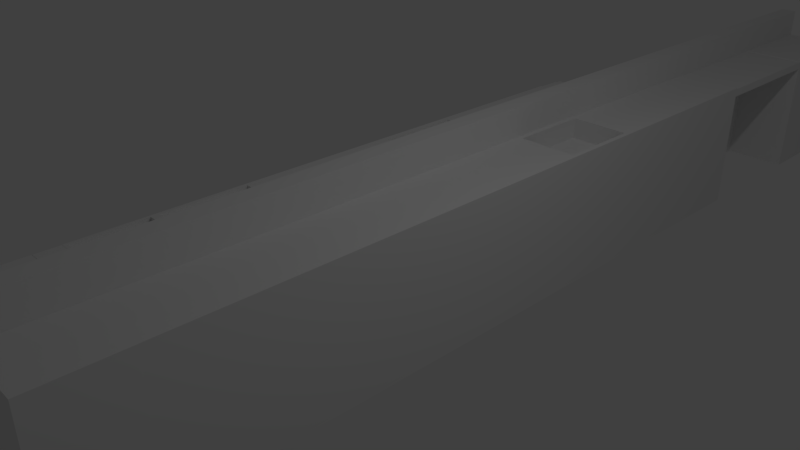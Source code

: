 # Source: cook_table.blend  (saved by Blender 2.78.0; exported with 4.5.12 LTS)
import bpy
from mathutils import Matrix  # noqa: F401  (used for matrix-valued properties, if any)

bpy.ops.wm.read_factory_settings(use_empty=True)
scene = bpy.context.scene
scene.name = 'Scene'

# ---- collections
col_collection_1 = bpy.data.collections.new('Collection 1'); scene.collection.children.link(col_collection_1)

# ---- materials (node trees are filled in below, after node groups)
mat_material = bpy.data.materials.new('Material')
mat_material.alpha_threshold = 0.0
mat_material.use_transparent_shadow = False
mat_material.roughness = 0.5
mat_material.line_color = (0.0, 0.0, 0.0, 1.0)

# ---- material node trees

# ---- world
world_world = bpy.data.worlds.new('World'); scene.world = world_world
world_world.color = (0.05088, 0.05088, 0.05088)
world_world.use_sun_shadow = False
world_world.sun_shadow_jitter_overblur = 0.0
world_world.cycles.sampling_method = 'MANUAL'

# ---- cameras
cam_camera = bpy.data.cameras.new('Camera')
cam_camera.clip_end = 100.0
cam_camera.lens = 35.0
cam_camera.sensor_width = 32.0
cam_camera.sensor_height = 18.0
cam_camera.ortho_scale = 7.314
cam_camera.dof.focus_distance = 0.0
cam_camera.dof.aperture_fstop = 128.0

# ---- lights
light_lamp = bpy.data.lights.new('Lamp', 'POINT')
light_lamp.transmission_factor = 0.0
light_lamp.cutoff_distance = 30.0
light_lamp.energy = 100.0
light_lamp.shadow_buffer_clip_start = 1.001
light_lamp.shadow_soft_size = 0.1
light_lamp.shadow_maximum_resolution = 0.006
light_lamp.use_absolute_resolution = True

# ---- meshes
me_cube = bpy.data.meshes.new('Cube')
me_cube.from_pydata([(0.2587, 1.0, -1.0), (0.2587, -1.0, -1.0), (-1.0, -1.0, -1.0), (-1.0, 1.0, -1.0), (0.2587, 1.0, 1.0), (0.2587, -1.0, 1.0), (-1.0, -1.0, 1.0), (-1.0, 1.0, 1.0), (0.2587, 3.666, -1.0), (-1.0, 3.666, -1.0), (0.2587, 3.666, 1.0), (-1.0, 3.666, 1.0), (0.2587, -2.253, -1.0), (-1.0, -2.253, -1.0), (0.2587, -2.253, 1.0), (-1.0, -2.253, 1.0), (1.788e-07, 1.0, -1.0), (0.0, -1.0, -1.0), (2.384e-07, 1.0, 1.0), (-5.364e-07, -1.0, 1.0), (8.941e-07, 3.666, -1.0), (9.537e-07, 3.666, 1.0), (-4.172e-07, -2.253, -1.0), (-8.941e-07, -2.253, 1.0), (-7.564e-07, -3.259, -1.0), (-1.0, -3.259, -1.0), (0.2587, -3.259, -1.0), (0.2587, -3.259, 1.0), (-1.0, -3.259, 1.0), (-1.233e-06, -3.259, 1.0), (-0.05163, -1.065, 1.0), (-0.9484, -1.065, 1.0), (-0.05163, -2.188, 1.0), (-0.9484, -2.188, 1.0), (-0.05163, -1.065, 0.9073), (-0.9484, -1.065, 0.9073), (-0.05163, -2.188, 0.9073), (-0.9484, -2.188, 0.9073), (-0.0384, -2.292, 1.0), (-0.9616, -2.292, 1.0), (-0.0384, -3.221, 1.0), (-0.9616, -3.221, 1.0), (-0.0384, -2.292, 0.9378), (-0.9616, -2.292, 0.9378), (-0.0384, -3.221, 0.9378), (-0.9616, -3.221, 0.9378), (0.0, -1.0, -1.0), (-1.0, -1.0, -1.0), (-1.0, -2.253, -1.0), (-4.172e-07, -2.253, -1.0), (-7.564e-07, -3.259, -1.0), (-1.0, -3.259, -1.0), (-0.0384, -2.292, 0.9378), (-0.9616, -2.292, 0.9378), (-0.0384, -3.221, 0.9378), (-0.9616, -3.221, 0.9378), (1.184, 3.56, 0.6947), (0.331, 3.56, 0.6947), (-1.0, -1.0, 0.0), (-1.0, 1.0, 0.0), (0.331, 2.42, 0.6947), (-1.0, 3.666, 5.96e-07), (1.184, 2.42, 0.6947), (-1.0, -2.253, -1.192e-07), (1.184, 2.817, 1.0), (-1.0, -3.259, -1.192e-07), (-9.948e-07, -3.259, -1.788e-07), (-1.0, -2.253, -1.0), (-1.0, -1.0, -1.0), (-1.0, -3.259, -1.0), (-1.0, -1.0, 0.0), (-1.0, -3.259, -1.192e-07), (-1.0, -2.253, -1.192e-07), (-1.0, -2.249, -0.975), (-1.0, -1.059, -0.975), (-1.0, -3.205, -0.975), (-1.0, -1.059, -0.02502), (-1.0, -3.205, -0.02502), (-1.0, -2.249, -0.02502), (-1.0, -3.259, 0.8984), (-1.0, -3.259, 0.9984), (-1.222e-06, -3.259, 0.9984), (-1.013e-06, -3.259, 0.8984), (-1.0, -3.259, 0.8984), (-1.0, -3.259, 0.9984), (-1.222e-06, -3.259, 0.9984), (-1.013e-06, -3.259, 0.8984), (-1.0, -3.562, 0.8984), (-1.0, -3.562, 0.9984), (-1.341e-06, -3.562, 0.9984), (-1.132e-06, -3.562, 0.8984), (-1.0, -3.562, 0.8984), (-1.0, -3.562, 0.9984), (-1.341e-06, -3.562, 0.9984), (-1.132e-06, -3.562, 0.8984), (0.2587, -3.566, -1.605e-07), (0.2587, -3.566, 1.0), (0.2587, -3.566, -1.0), (-8.458e-07, -3.566, -1.0), (-1.323e-06, -3.566, 1.0), (-1.084e-06, -3.566, -2.201e-07), (0.26, -3.566, -1.605e-07), (0.26, -3.566, 1.0), (0.26, -3.566, -1.0), (-0.9986, -3.566, -1.0), (-0.9986, -3.566, 1.0), (-0.9986, -3.566, -2.201e-07), (0.331, 2.817, 1.0), (0.26, -4.177, 1.0), (0.26, -4.177, -1.0), (-0.9986, -4.177, -1.0), (-0.9986, -4.177, 1.0), (-0.9986, -4.177, -3.025e-07), (0.26, -4.63, -2.429e-07), (0.26, -4.63, 1.0), (0.26, -4.63, -1.0), (-0.9986, -4.63, -1.0), (-0.9986, -4.63, 1.0), (-0.9986, -4.63, -3.025e-07), (0.2587, 2.333, -1.0), (0.2587, 2.333, 1.0), (-1.0, 2.333, 1.0), (-1.0, 2.333, -1.0), (5.364e-07, 2.333, -1.0), (5.96e-07, 2.333, 1.0), (-1.0, 2.333, 2.98e-07), (1.184, 3.56, 1.0), (-0.07778, 1.104, 1.0), (-0.9222, 1.104, 1.0), (-0.9222, 2.229, 1.0), (-0.07778, 2.229, 1.0), (-0.07778, 1.104, 0.7759), (-0.9222, 1.104, 0.7759), (-0.9222, 2.229, 0.7759), (-0.07778, 2.229, 0.7759), (-1.0, 2.333, -0.5177), (-1.0, 1.0, -0.5177), (-1.0, 1.0, -0.06488), (-1.0, 2.333, -0.06488), (-0.2001, 2.333, -0.5177), (-0.2001, 1.0, -0.5177), (-0.2001, 1.0, -0.06488), (-0.2001, 2.333, -0.06488), (-1.0, 2.333, -0.929), (-1.0, 1.0, -0.929), (-1.0, 2.333, -0.5887), (-1.0, 1.0, -0.5887), (-0.1124, 2.333, -0.929), (-0.1124, 1.0, -0.929), (-0.1124, 2.333, -0.5887), (-0.1124, 1.0, -0.5887), (0.2587, 2.797, -1.0), (6.609e-07, 2.797, -1.0), (7.205e-07, 2.797, 1.0), (-1.0, 2.797, 4.018e-07), (0.331, 3.56, 1.0), (0.2587, 2.797, 1.0), (-1.0, 2.797, 1.0), (-1.0, 2.797, -1.0), (1.866e-06, 4.387, -1.0), (-1.0, 4.387, -1.0), (0.331, 2.42, 1.0), (0.2587, 4.387, 1.0), (-1.0, 4.387, 1.568e-06), (-1.0, 4.387, 1.0), (1.926e-06, 4.387, 1.0), (0.2587, 4.387, -1.0), (1.896e-06, 4.387, 1.568e-06), (1.866e-06, 4.387, -1.0), (-1.0, 4.387, -1.0), (-1.0, 4.387, 1.568e-06), (1.896e-06, 4.387, 1.568e-06), (-1.0, 4.387, 1.568e-06), (-1.0, 4.387, 1.0), (1.926e-06, 4.387, 1.0), (1.896e-06, 4.387, 1.568e-06), (1.866e-06, 4.387, -1.0), (-1.0, 4.387, -1.0), (-1.0, 4.387, 1.568e-06), (1.896e-06, 4.387, 1.568e-06), (-1.0, 4.387, 0.7841), (-1.0, 4.387, 0.9892), (1.937e-06, 4.387, 0.9892), (1.878e-06, 4.387, 0.7841), (-1.0, 4.742, 0.7841), (-1.0, 4.742, 0.9892), (2.414e-06, 4.742, 0.9892), (2.354e-06, 4.742, 0.7841), (-1.0, 4.742, -1.002), (-1.0, 4.742, 0.9761), (2.414e-06, 4.742, 0.9761), (2.354e-06, 4.742, -1.002), (-1.0, 4.853, -1.002), (-1.0, 4.853, 0.9761), (2.563e-06, 4.853, 0.9761), (2.503e-06, 4.853, -1.002), (1.184, 2.42, 1.0), (0.2587, 6.479, 1.0), (0.2587, 6.479, -1.0), (4.667e-06, 6.479, -1.0), (4.727e-06, 6.479, 1.0), (4.697e-06, 6.479, 4.388e-06), (0.2587, 7.729, 6.41e-06), (0.2587, 7.729, 1.0), (0.2587, 7.729, -1.0), (6.754e-06, 7.729, -1.0), (6.813e-06, 7.729, 1.0), (6.783e-06, 7.729, 6.41e-06), (1.256, 1.0, -1.0), (1.256, -1.0, -1.0), (1.256, 1.0, 7.556e-08), (1.256, 1.0, 1.0), (1.256, -1.0, 7.556e-08), (1.256, -1.0, 1.0), (1.256, 3.666, 6.716e-07), (1.256, 3.666, 1.0), (1.256, 2.797, -1.0), (1.256, 3.666, -1.0), (1.256, 2.333, 1.0), (1.256, -2.253, -4.365e-08), (1.256, -2.253, 1.0), (1.256, -2.253, -1.0), (1.256, 4.387, 1.0), (1.256, -3.259, -4.365e-08), (1.256, -3.259, 1.0), (1.256, -3.259, -1.0), (1.256, 4.387, 1.644e-06), (1.256, -3.566, 1.0), (1.256, 2.797, 4.773e-07), (1.256, -3.566, -8.495e-08), (1.256, -3.566, -1.0), (1.258, -3.566, -8.495e-08), (1.258, -3.566, 1.0), (1.258, -3.566, -1.0), (1.258, -4.177, -1.674e-07), (1.258, -4.177, 1.0), (1.258, -4.177, -1.0), (1.258, -4.63, -1.0), (1.258, -4.63, -1.674e-07), (1.258, -4.63, 1.0), (1.256, 2.333, -1.0), (1.256, 2.797, 1.0), (1.256, 2.333, 3.736e-07), (1.256, 4.387, -1.0), (1.256, 6.479, -1.0), (1.256, 6.479, 4.463e-06), (1.256, 6.479, 1.0), (0.331, 2.817, 0.6947), (1.184, 2.817, 0.6947), (0.2587, 6.479, 0.9817), (1.256, 6.479, 0.9817), (0.2587, 6.479, 0.8538), (1.256, 6.479, 0.8538), (0.2587, 8.197, 0.9818), (1.256, 8.197, 0.9818), (0.2587, 8.197, 0.8539), (1.256, 8.197, 0.8539), (0.2587, 8.633, 0.9818), (1.256, 8.633, 0.9818), (0.2587, 8.633, 0.8539), (1.256, 8.633, 0.8539), (0.2587, 10.3, 1.057e-05), (0.2587, 10.3, 1.0), (0.2587, 10.3, -1.0), (2.285e-05, 10.3, -1.0), (2.291e-05, 10.3, 1.0), (2.288e-05, 10.3, 1.057e-05), (0.2587, 8.633, 0.977), (1.256, 8.633, 0.977), (0.2587, 8.633, -0.9978), (1.256, 8.633, -0.9978), (0.2587, 8.633, -0.9978), (1.256, 8.633, -0.9978), (0.2587, 8.633, 0.9894), (1.256, 8.633, 0.9894), (0.2587, 8.633, -0.9978), (1.256, 8.633, -0.9978), (0.2587, 10.3, 0.9894), (1.256, 10.3, 0.9894), (0.2587, 10.3, -0.9978), (1.256, 10.3, -0.9978), (0.2587, 1.0, 1.449), (0.2587, -1.0, 1.449), (0.2587, 2.333, 1.449), (0.2587, -2.253, 1.449), (2.384e-07, 1.0, 1.449), (-5.364e-07, -1.0, 1.449), (0.2587, 3.666, 1.449), (9.537e-07, 3.666, 1.449), (-8.941e-07, -2.253, 1.449), (-1.233e-06, -3.259, 1.449), (7.205e-07, 2.797, 1.449), (0.2587, 4.387, 1.449), (0.2587, -3.259, 1.449), (0.2587, -3.566, 1.449), (-1.323e-06, -3.566, 1.449), (0.2587, 2.797, 1.449), (5.96e-07, 2.333, 1.449), (1.926e-06, 4.387, 1.449), (0.2587, 6.479, 1.449), (4.727e-06, 6.479, 1.449), (0.2587, 7.729, 1.449), (6.813e-06, 7.729, 1.449), (0.2587, 10.3, 1.449), (2.291e-05, 10.3, 1.449), (0.2057, 1.0, -1.0), (0.2057, -1.0, -1.0), (0.2057, 3.666, -1.0), (0.2057, -2.253, -1.0), (0.2057, -3.259, -1.0), (0.2057, -3.566, -1.0), (0.2057, -3.566, 1.0), (0.002124, -3.566, -1.0), (0.002123, -3.566, 1.0), (0.002124, -4.177, -1.0), (0.002123, -4.177, 1.0), (0.002124, -4.63, -1.0), (0.002123, -4.63, 1.0), (0.002124, -4.63, -2.551e-07), (0.2057, 2.333, -1.0), (0.2057, 2.797, -1.0), (0.2057, 4.387, -1.0), (0.2057, 6.479, -1.0), (0.2057, 7.729, -1.0), (0.2057, 10.3, -1.0), (0.2057, 10.3, 1.0), (0.2057, 10.3, 1.057e-05), (0.2057, 1.0, 1.449), (0.2057, -1.0, 1.449), (0.2057, 3.666, 1.449), (0.2057, -2.253, 1.449), (0.2057, -3.259, 1.449), (0.2057, -3.566, 1.449), (0.2057, 2.333, 1.449), (0.2057, 2.797, 1.449), (0.2057, 4.387, 1.449), (0.2057, 6.479, 1.449), (0.2057, 7.729, 1.449), (0.2057, 10.3, 1.449), (0.26, -4.177, 1.451), (0.26, -3.566, 1.451), (0.26, -4.63, 1.451), (0.002123, -3.566, 1.451), (0.002123, -4.177, 1.451), (0.002123, -4.63, 1.451)], [], [(16, 17, 2, 3), (18, 7, 6, 19), (197, 162, 222, 246), (306, 1, 12, 308), (58, 6, 7, 59), (61, 11, 164, 163), (206, 200, 300, 302), (154, 157, 11, 61), (152, 158, 9, 20), (72, 70, 76, 78), (23, 19, 30, 32), (13, 25, 69, 67), (108, 114, 239, 235), (27, 14, 284, 293), (120, 156, 296, 283), (320, 152, 20, 307), (157, 153, 21, 11), (307, 20, 159, 321), (19, 23, 289, 286), (305, 306, 17, 16), (29, 28, 80, 81), (66, 24, 98, 100), (308, 12, 26, 309), (15, 28, 41, 39), (120, 4, 211, 218), (33, 32, 36, 37), (15, 23, 32, 33), (19, 6, 31, 30), (6, 15, 33, 31), (34, 35, 37, 36), (31, 33, 37, 35), (30, 31, 35, 34), (32, 30, 34, 36), (39, 41, 45, 43), (28, 29, 40, 41), (23, 15, 39, 38), (29, 23, 38, 40), (43, 45, 55, 53), (40, 38, 42, 44), (41, 40, 44, 45), (38, 39, 43, 42), (13, 2, 47, 48), (52, 53, 55, 54), (47, 46, 49, 50, 51, 48), (42, 43, 53, 52), (44, 42, 52, 54), (22, 24, 50, 49), (24, 25, 51, 50), (17, 22, 49, 46), (45, 44, 54, 55), (2, 17, 46, 47), (25, 13, 48, 51), (119, 151, 216, 240), (244, 198, 251, 252), (24, 66, 65, 25), (151, 8, 217, 216), (102, 108, 235, 232), (6, 58, 63, 15), (15, 63, 65, 28), (158, 154, 61, 9), (9, 61, 163, 160), (95, 97, 230, 229), (2, 58, 59, 3), (166, 198, 244, 243), (2, 13, 67, 68), (25, 65, 71, 69), (63, 58, 70, 72), (58, 2, 68, 70), (65, 63, 72, 71), (73, 75, 77, 78, 76, 74), (70, 68, 74, 76), (71, 72, 78, 77), (69, 71, 77, 75), (67, 69, 75, 73), (68, 67, 73, 74), (82, 81, 85, 86), (65, 66, 82, 79), (28, 65, 79, 80), (66, 29, 81, 82), (83, 86, 90, 87), (80, 79, 83, 84), (79, 82, 86, 83), (81, 80, 84, 85), (90, 89, 93, 94), (85, 84, 88, 89), (86, 85, 89, 90), (84, 83, 87, 88), (94, 93, 92, 91), (88, 87, 91, 92), (87, 90, 94, 91), (89, 88, 92, 93), (310, 97, 103, 312), (100, 98, 104, 106), (309, 26, 97, 310), (29, 66, 100, 99), (115, 109, 236, 237), (197, 203, 301, 299), (103, 101, 231, 233), (313, 105, 111, 315), (97, 95, 101, 103), (311, 99, 105, 313), (95, 96, 102, 101), (99, 100, 106, 105), (26, 12, 221, 225), (314, 109, 115, 316), (105, 106, 112, 111), (106, 104, 110, 112), (312, 103, 109, 314), (1, 0, 208, 209), (318, 317, 117, 118), (316, 318, 118, 116), (315, 111, 117, 317), (111, 112, 118, 117), (112, 110, 116, 118), (27, 96, 227, 224), (3, 59, 137, 136), (124, 121, 129, 130), (305, 16, 123, 319), (3, 144, 148, 16), (59, 7, 121, 125), (29, 99, 295, 290), (5, 14, 220, 213), (130, 129, 133, 134), (7, 18, 127, 128), (121, 7, 128, 129), (18, 124, 130, 127), (132, 131, 134, 133), (129, 128, 132, 133), (127, 130, 134, 131), (128, 127, 131, 132), (135, 136, 140, 139), (59, 125, 138, 137), (125, 122, 135, 138), (136, 135, 145, 146), (140, 141, 142, 139), (138, 135, 139, 142), (136, 137, 141, 140), (137, 138, 142, 141), (144, 146, 150, 148), (135, 122, 143, 145), (3, 136, 146, 144), (147, 143, 122, 123), (147, 148, 150, 149), (147, 123, 16, 148), (145, 143, 147, 149), (146, 145, 149, 150), (162, 10, 215, 222), (122, 125, 154, 158), (121, 124, 153, 157), (319, 123, 152, 320), (123, 122, 158, 152), (125, 121, 157, 154), (18, 19, 286, 285), (96, 95, 229, 227), (160, 163, 170, 169), (153, 124, 297, 291), (113, 115, 237, 238), (168, 169, 177, 176), (101, 102, 232, 231), (20, 9, 160, 159), (14, 5, 282, 284), (11, 21, 165, 164), (171, 168, 176, 179), (159, 160, 169, 168), (163, 167, 171, 170), (167, 159, 168, 171), (175, 172, 180, 183), (179, 176, 177, 178), (164, 165, 174, 173), (170, 171, 179, 178), (169, 170, 178, 177), (165, 167, 175, 174), (163, 164, 173, 172), (167, 163, 172, 175), (180, 181, 185, 184), (173, 174, 182, 181), (174, 175, 183, 182), (172, 173, 181, 180), (187, 184, 188, 191), (183, 180, 184, 187), (181, 182, 186, 185), (182, 183, 187, 186), (190, 191, 195, 194), (185, 186, 190, 189), (186, 187, 191, 190), (184, 185, 189, 188), (194, 195, 192, 193), (188, 189, 193, 192), (191, 188, 192, 195), (189, 190, 194, 193), (14, 27, 224, 220), (322, 199, 205, 323), (12, 1, 209, 221), (167, 165, 200, 201), (321, 159, 199, 322), (159, 167, 201, 199), (202, 204, 263, 261), (323, 205, 264, 324), (165, 21, 288, 298), (199, 201, 207, 205), (201, 200, 206, 207), (210, 211, 213, 212), (228, 216, 217, 214), (212, 213, 220, 219), (219, 220, 224, 223), (221, 219, 223, 225), (223, 224, 227, 229), (215, 214, 226, 222), (209, 212, 219, 221), (241, 228, 214, 215), (208, 210, 212, 209), (225, 223, 229, 230), (231, 232, 235, 234), (236, 234, 238, 237), (233, 231, 234, 236), (234, 235, 239, 238), (211, 210, 242, 218), (210, 208, 240, 242), (218, 242, 228, 241), (242, 240, 216, 228), (226, 243, 244, 245), (214, 217, 243, 226), (204, 203, 197, 198), (222, 226, 245, 246), (8, 166, 243, 217), (0, 119, 240, 208), (109, 103, 233, 236), (161, 196, 62, 60), (114, 113, 238, 239), (4, 5, 213, 211), (241, 215, 126, 64), (97, 26, 225, 230), (120, 218, 196, 161), (218, 241, 64, 196), (215, 10, 155, 126), (10, 156, 107, 155), (156, 120, 161, 107), (247, 60, 62, 248, 56, 57), (107, 161, 60, 247), (64, 126, 56, 248), (155, 107, 247, 57), (126, 155, 57, 56), (196, 64, 248, 62), (251, 249, 253, 255), (198, 197, 249, 251), (246, 244, 252, 250), (197, 246, 250, 249), (254, 256, 260, 258), (252, 251, 255, 256), (250, 252, 256, 254), (249, 250, 254, 253), (257, 258, 268, 267), (253, 254, 258, 257), (255, 253, 257, 259), (256, 255, 259, 260), (326, 324, 264, 266), (325, 326, 266, 265), (311, 96, 294, 332), (203, 202, 261, 262), (205, 207, 266, 264), (207, 206, 265, 266), (268, 270, 269, 267), (259, 257, 267, 269), (270, 260, 274, 276), (258, 260, 270, 268), (270, 269, 271, 272), (273, 275, 279, 277), (260, 259, 273, 274), (269, 270, 276, 275), (259, 269, 275, 273), (278, 277, 279, 280), (274, 273, 277, 278), (276, 274, 278, 280), (275, 276, 280, 279), (334, 296, 287, 329), (328, 286, 289, 330), (330, 289, 290, 331), (327, 285, 286, 328), (331, 290, 295, 332), (327, 281, 283, 333), (333, 283, 296, 334), (335, 292, 299, 336), (329, 287, 292, 335), (336, 299, 301, 337), (337, 301, 303, 338), (23, 29, 290, 289), (203, 262, 303, 301), (156, 10, 287, 296), (325, 265, 304, 338), (265, 206, 302, 304), (5, 4, 281, 282), (162, 197, 299, 292), (21, 153, 291, 288), (96, 27, 293, 294), (200, 165, 298, 300), (10, 162, 292, 287), (124, 18, 285, 297), (4, 120, 283, 281), (262, 325, 338, 303), (302, 337, 338, 304), (300, 336, 337, 302), (288, 329, 335, 298), (298, 335, 336, 300), (297, 333, 334, 291), (285, 327, 333, 297), (293, 331, 332, 294), (281, 327, 328, 282), (284, 330, 331, 293), (282, 328, 330, 284), (291, 334, 329, 288), (99, 311, 332, 295), (262, 261, 326, 325), (261, 263, 324, 326), (204, 323, 324, 263), (166, 321, 322, 198), (198, 322, 323, 204), (119, 319, 320, 151), (0, 305, 319, 119), (114, 108, 339, 341), (115, 113, 318, 316), (113, 114, 317, 318), (104, 312, 314, 110), (110, 314, 316, 116), (96, 311, 313, 102), (313, 315, 343, 342), (24, 309, 310, 98), (98, 310, 312, 104), (22, 308, 309, 24), (0, 1, 306, 305), (8, 307, 321, 166), (151, 320, 307, 8), (17, 306, 308, 22), (339, 343, 344, 341), (340, 342, 343, 339), (317, 114, 341, 344), (315, 317, 344, 343), (108, 102, 340, 339), (102, 313, 342, 340)])
me_cube.materials.append(mat_material)
me_cube.use_remesh_preserve_volume = False
me_cube.use_remesh_preserve_attributes = False
me_cube.use_mirror_vertex_groups = False
me_cube.update()

# ---- objects
ob_cube = bpy.data.objects.new('Cube', me_cube)
ob_lamp = bpy.data.objects.new('Lamp', light_lamp)
ob_camera = bpy.data.objects.new('Camera', cam_camera)

# ---- transforms, parenting, visibility, modifiers, constraints
ob_cube.location = (0.0, 0.0, 0.0)
ob_cube.scale = (1.0, 1.064, 1.0)
ob_cube.lock_rotations_4d = False
ob_cube.empty_display_type = 'ARROWS'
ob_cube.lineart.crease_threshold = 0.0
ob_lamp.location = (4.076, 1.005, 5.904)
ob_lamp.rotation_euler = (0.6503, 0.05522, 1.866)
ob_lamp.lock_rotations_4d = False
ob_lamp.empty_display_type = 'ARROWS'
ob_lamp.color = (0.0, 0.0, 0.0, 0.0)
ob_lamp.lineart.crease_threshold = 0.0
ob_camera.location = (7.481, -6.508, 5.344)
ob_camera.rotation_euler = (1.109, 0.0, 0.8149)
ob_camera.lock_rotations_4d = False
ob_camera.empty_display_type = 'ARROWS'
ob_camera.color = (0.0, 0.0, 0.0, 0.0)
ob_camera.display_type = 'WIRE'
ob_camera.lineart.crease_threshold = 0.0

# ---- collection membership
col_collection_1.objects.link(ob_cube)
col_collection_1.objects.link(ob_lamp)
col_collection_1.objects.link(ob_camera)

# ---- scene / render settings (as saved in the file)
scene.camera = ob_camera
scene.frame_start = 1; scene.frame_end = 250; scene.frame_set(1)
scene.render.engine = 'BLENDER_EEVEE_NEXT'
scene.render.resolution_percentage = 50
scene.render.dither_intensity = 0.0
scene.cycles.use_denoising = False
scene.cycles.samples = 128
scene.cycles.sampling_pattern = 'TABULATED_SOBOL'
scene.cycles.light_sampling_threshold = 0.0
scene.cycles.use_adaptive_sampling = False
scene.cycles.use_light_tree = False
scene.cycles.blur_glossy = 0.0
scene.cycles.sample_clamp_indirect = 0.0
scene.view_settings.view_transform = 'Standard'
bpy.context.view_layer.update()
